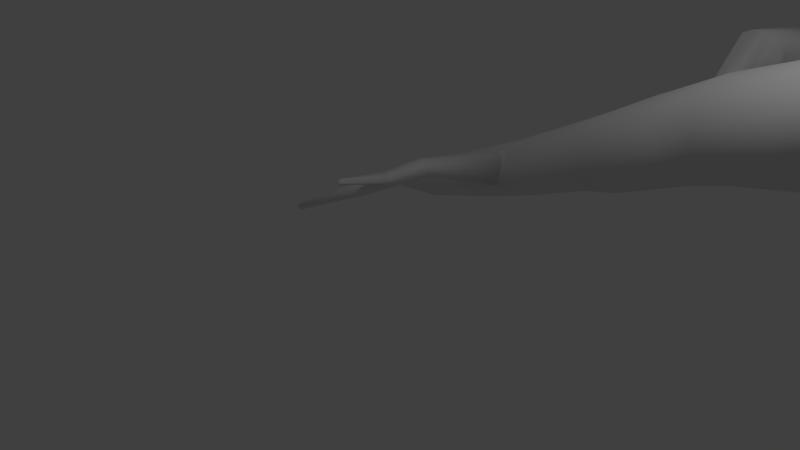 # Source: Treelog.blend  (saved by Blender 2.71.0; exported with 4.5.12 LTS)
import bpy
from mathutils import Matrix  # noqa: F401  (used for matrix-valued properties, if any)

bpy.ops.wm.read_factory_settings(use_empty=True)
scene = bpy.context.scene
scene.name = 'Scene'

# ---- collections
col_collection_1 = bpy.data.collections.new('Collection 1'); scene.collection.children.link(col_collection_1)

# ---- world
world_world = bpy.data.worlds.new('World'); scene.world = world_world
world_world.color = (0.05088, 0.05088, 0.05088)
world_world.use_sun_shadow = False
world_world.sun_shadow_jitter_overblur = 0.0
world_world.cycles.sampling_method = 'MANUAL'
world_world.cycles.sample_map_resolution = 256

# ---- cameras
cam_camera = bpy.data.cameras.new('Camera')
cam_camera.clip_end = 100.0
cam_camera.lens = 35.0
cam_camera.sensor_width = 32.0
cam_camera.sensor_height = 18.0
cam_camera.ortho_scale = 7.314
cam_camera.dof.focus_distance = 0.0
cam_camera.dof.aperture_fstop = 128.0

# ---- lights
light_lamp = bpy.data.lights.new('Lamp', 'POINT')
light_lamp.transmission_factor = 0.0
light_lamp.cutoff_distance = 30.0
light_lamp.energy = 100.0
light_lamp.shadow_buffer_clip_start = 1.001
light_lamp.shadow_soft_size = 0.1
light_lamp.shadow_maximum_resolution = 0.006
light_lamp.use_absolute_resolution = True
light_lamp.cycles.use_multiple_importance_sampling = False

# ---- meshes
me_cylinder = bpy.data.meshes.new('Cylinder')
me_cylinder.from_pydata([(-0.4287, 0.282, -1.149), (-0.2496, 1.566, 1.161), (-0.3737, 0.2766, -1.149), (-0.09235, 1.585, 1.128), (-0.3208, 0.2606, -1.149), (0.07418, 1.552, 1.096), (-0.2721, 0.2345, -1.149), (0.2436, 1.471, 1.067), (-0.2293, 0.1994, -1.149), (0.4093, 1.344, 1.041), (-0.1942, 0.1567, -1.149), (0.565, 1.176, 1.02), (-0.1682, 0.1079, -1.149), (0.7048, 0.9732, 1.005), (-0.1521, 0.05502, -1.149), (0.8231, 0.7435, 0.9959), (-0.1467, 2.5e-07, -1.149), (0.9155, 0.4958, 0.9932), (-0.1521, -0.05502, -1.149), (0.9785, 0.2396, 0.997), (-0.1682, -0.1079, -1.149), (1.01, -0.0152, 1.007), (-0.1942, -0.1567, -1.149), (1.008, -0.2589, 1.024), (-0.2293, -0.1994, -1.149), (0.9725, -0.482, 1.045), (-0.2721, -0.2345, -1.149), (0.9058, -0.6761, 1.072), (-0.3208, -0.2606, -1.149), (0.81, -0.8336, 1.101), (-0.3737, -0.2766, -1.149), (0.6888, -0.9485, 1.134), (-0.4287, -0.282, -1.149), (0.5468, -1.016, 1.167), (-0.4838, -0.2766, -1.149), (0.3895, -1.035, 1.2), (-0.5367, -0.2606, -1.149), (0.223, -1.003, 1.232), (-0.5854, -0.2345, -1.149), (0.05363, -0.9215, 1.261), (-0.6282, -0.1994, -1.149), (-0.1121, -0.7944, 1.287), (-0.6633, -0.1567, -1.149), (-0.2678, -0.6261, 1.308), (-0.6893, -0.1079, -1.149), (-0.4076, -0.4233, 1.323), (-0.7054, -0.05502, -1.149), (-0.5259, -0.1936, 1.332), (-0.7108, 5.01e-07, -1.149), (-0.6183, 0.05406, 1.335), (-0.7054, 0.05502, -1.149), (-0.6813, 0.3102, 1.331), (-0.6893, 0.1079, -1.149), (-0.7123, 0.565, 1.321), (-0.6633, 0.1567, -1.149), (-0.7103, 0.8087, 1.304), (-0.6282, 0.1994, -1.149), (-0.6753, 1.032, 1.283), (-0.5854, 0.2345, -1.149), (-0.6086, 1.226, 1.256), (-0.5367, 0.2606, -1.149), (-0.5128, 1.383, 1.227), (-0.4838, 0.2766, -1.149), (-0.3916, 1.498, 1.194), (-0.1496, 0.4592, -0.8584), (-0.04409, 0.7275, -0.5609), (0.02539, 0.7277, -0.3129), (-0.08236, 0.7774, -0.1626), (0.0862, 0.8767, 0.13), (-0.08228, 1.078, 0.3038), (0.1383, 1.175, 0.6144), (0.2393, 1.321, 0.8911), (0.492, 1.303, 0.8831), (0.36, 1.134, 0.6069), (0.1231, 1.074, 0.3073), (0.2693, 0.8474, 0.1262), (0.07946, 0.7917, -0.1571), (0.1682, 0.7059, -0.3108), (0.08651, 0.7147, -0.5609), (-0.04898, 0.4445, -0.8613), (0.7335, 1.236, 0.8732), (0.5671, 1.052, 0.5977), (0.3229, 1.029, 0.3118), (0.4424, 0.7835, 0.1215), (0.2382, 0.7756, -0.1498), (0.3045, 0.657, -0.3096), (0.2121, 0.6766, -0.5609), (0.04637, 0.4103, -0.8645), (0.9546, 1.125, 0.8616), (0.7516, 0.9315, 0.587), (0.5094, 0.9475, 0.3172), (0.5988, 0.6872, 0.116), (0.3879, 0.7297, -0.141), (0.4291, 0.5828, -0.3093), (0.3278, 0.6147, -0.5609), (0.1328, 0.358, -0.8679), (1.147, 0.9723, 0.8489), (0.9064, 0.7779, 0.5753), (0.6755, 0.8307, 0.3232), (0.7325, 0.5624, 0.1099), (0.5226, 0.6558, -0.1311), (0.5372, 0.4863, -0.3099), (0.4293, 0.5315, -0.5609), (0.207, 0.2895, -0.8713), (1.303, 0.7848, 0.8355), (1.026, 0.5968, 0.5631), (0.8148, 0.6837, 0.3297), (0.8385, 0.4137, 0.1036), (0.6372, 0.5566, -0.1204), (0.6247, 0.371, -0.3115), (0.5125, 0.43, -0.5609), (0.2662, 0.2075, -0.8746), (1.416, 0.5694, 0.8219), (1.105, 0.3951, 0.5508), (0.9219, 0.512, 0.3363), (0.9125, 0.247, 0.09711), (0.7273, 0.4361, -0.1093), (0.6882, 0.2415, -0.3139), (0.5744, 0.3143, -0.5609), (0.3079, 0.1151, -0.8777), (1.483, 0.3345, 0.8087), (1.14, 0.1805, 0.5389), (0.9927, 0.3224, 0.3428), (0.9518, 0.06861, 0.09085), (0.7895, 0.2988, -0.0983), (0.7252, 0.1027, -0.317), (0.6125, 0.1887, -0.5609), (0.3308, 0.01592, -0.8805), (1.501, 0.08897, 0.7964), (1.131, -0.03862, 0.5278), (1.025, 0.1221, 0.349), (0.9549, -0.1146, 0.08501), (0.8214, 0.15, -0.0878), (0.7344, -0.04006, -0.3207), (0.6253, 0.05811, -0.5609), (0.3337, -0.08626, -0.8829), (1.468, -0.1576, 0.7854), (1.078, -0.2539, 0.518), (1.016, -0.08131, 0.3545), (0.9216, -0.2956, 0.0798), (0.8217, -0.004494, -0.07819), (0.7153, -0.1813, -0.325), (0.6125, -0.07249, -0.5609), (0.3168, -0.1875, -0.8847), (1.388, -0.3959, 0.7762), (0.983, -0.4572, 0.5099), (0.9678, -0.2799, 0.3593), (0.8532, -0.4674, 0.07544), (0.7904, -0.1589, -0.06985), (0.6687, -0.3155, -0.3295), (0.5744, -0.1981, -0.5609), (0.2805, -0.2839, -0.8859), (1.261, -0.6166, 0.7691), (0.849, -0.6405, 0.5037), (0.8815, -0.466, 0.3632), (0.7524, -0.6234, 0.07209), (0.7287, -0.3071, -0.0631), (0.5965, -0.4376, -0.3342), (0.5125, -0.3138, -0.5609), (0.2264, -0.3719, -0.8865), (1.094, -0.8114, 0.7644), (0.6817, -0.7968, 0.4997), (0.7604, -0.6326, 0.3658), (0.623, -0.7577, 0.06988), (0.639, -0.4436, -0.05819), (0.5013, -0.5429, -0.3389), (0.4293, -0.4152, -0.5609), (0.1564, -0.4479, -0.8864), (0.8923, -0.9726, 0.7623), (0.4873, -0.9202, 0.4981), (0.6092, -0.7732, 0.3673), (0.47, -0.865, 0.06889), (0.5248, -0.563, -0.05531), (0.3869, -0.6273, -0.3434), (0.3278, -0.4985, -0.5609), (0.07325, -0.509, -0.8857), (0.6643, -1.094, 0.7628), (0.2735, -1.006, 0.4988), (0.4338, -0.8824, 0.3675), (0.2992, -0.9412, 0.06916), (0.3904, -0.6608, -0.05458), (0.2576, -0.6877, -0.3474), (0.2121, -0.5604, -0.5609), (-0.01981, -0.553, -0.8843), (0.4186, -1.171, 0.766), (0.04831, -1.051, 0.502), (0.2409, -0.956, 0.3664), (0.1173, -0.9835, 0.07068), (0.241, -0.7331, -0.05602), (0.1184, -0.7216, -0.351), (0.08651, -0.5984, -0.5609), (-0.1192, -0.5782, -0.8823), (0.1644, -1.201, 0.7716), (-0.1795, -1.052, 0.5074), (0.03779, -0.9913, 0.364), (-0.06873, -0.9901, 0.07339), (0.08236, -0.7773, -0.05958), (-0.02539, -0.7277, -0.3538), (-0.04409, -0.6113, -0.5609), (-0.2212, -0.5835, -0.8798), (-0.08822, -1.183, 0.7796), (-0.4012, -1.012, 0.5149), (-0.1676, -0.9867, 0.3605), (-0.2518, -0.9609, 0.0772), (-0.07947, -0.7917, -0.06511), (-0.1682, -0.7059, -0.3559), (-0.1747, -0.5984, -0.5609), (-0.3218, -0.5688, -0.8769), (-0.3297, -1.116, 0.7896), (-0.6083, -0.9296, 0.5242), (-0.3674, -0.9426, 0.356), (-0.4249, -0.8969, 0.08194), (-0.2382, -0.7756, -0.07242), (-0.3045, -0.657, -0.3571), (-0.3003, -0.5603, -0.5609), (-0.4171, -0.5346, -0.8738), (-0.5508, -1.005, 0.8011), (-0.7928, -0.8094, 0.5348), (-0.5539, -0.8606, 0.3506), (-0.5813, -0.8007, 0.08744), (-0.3879, -0.7297, -0.08121), (-0.4291, -0.5828, -0.3574), (-0.416, -0.4985, -0.5609), (-0.5036, -0.4822, -0.8704), (-0.743, -0.8525, 0.8139), (-0.9476, -0.6559, 0.5465), (-0.72, -0.7438, 0.3445), (-0.7151, -0.6758, 0.0935), (-0.5226, -0.6558, -0.09115), (-0.5372, -0.4863, -0.3567), (-0.5174, -0.4152, -0.5609), (-0.5778, -0.4137, -0.867), (-0.8988, -0.665, 0.8273), (-1.067, -0.4747, 0.5587), (-0.8593, -0.5968, 0.3381), (-0.821, -0.5272, 0.09986), (-0.6372, -0.5566, -0.1019), (-0.6247, -0.371, -0.3552), (-0.6007, -0.3138, -0.5609), (-0.6369, -0.3317, -0.8636), (-1.012, -0.4496, 0.8408), (-1.146, -0.273, 0.571), (-0.9664, -0.4251, 0.3315), (-0.895, -0.3605, 0.1063), (-0.7273, -0.4361, -0.1129), (-0.6882, -0.2415, -0.3528), (-0.6625, -0.1981, -0.5609), (-0.6787, -0.2393, -0.8605), (-1.079, -0.2147, 0.854), (-1.182, -0.05843, 0.5829), (-1.037, -0.2355, 0.325), (-0.9343, -0.1821, 0.1126), (-0.7895, -0.2988, -0.1239), (-0.7252, -0.1027, -0.3497), (-0.7006, -0.07249, -0.5609), (-0.7015, -0.1402, -0.8577), (-1.097, 0.03085, 0.8664), (-1.173, 0.1607, 0.594), (-1.069, -0.03516, 0.3188), (-0.9374, 0.001138, 0.1184), (-0.8214, -0.15, -0.1344), (-0.7344, 0.04007, -0.3459), (-0.7135, 0.05811, -0.5609), (-0.7045, -0.03799, -0.8554), (-1.065, 0.2775, 0.8774), (-1.12, 0.376, 0.6038), (-1.061, 0.1682, 0.3132), (-0.9041, 0.1821, 0.1236), (-0.8217, 0.004495, -0.144), (-0.7153, 0.1813, -0.3417), (-0.7006, 0.1887, -0.5609), (-0.6875, 0.06326, -0.8535), (-0.9838, 0.5157, 0.8866), (-1.024, 0.5793, 0.6119), (-1.012, 0.3668, 0.3085), (-0.8357, 0.3539, 0.128), (-0.7904, 0.1589, -0.1524), (-0.6687, 0.3155, -0.3371), (-0.6625, 0.3143, -0.5609), (-0.6513, 0.1597, -0.8523), (-0.8573, 0.7365, 0.8937), (-0.8902, 0.7626, 0.6181), (-0.926, 0.5529, 0.3046), (-0.7349, 0.5099, 0.1313), (-0.7287, 0.3071, -0.1591), (-0.5965, 0.4376, -0.3324), (-0.6007, 0.43, -0.5609), (-0.5971, 0.2476, -0.8517), (-0.6901, 0.9312, 0.8984), (-0.7229, 0.9189, 0.6221), (-0.8049, 0.7195, 0.3019), (-0.6055, 0.6442, 0.1335), (-0.639, 0.4436, -0.164), (-0.5013, 0.5429, -0.3278), (-0.5174, 0.5315, -0.5609), (-0.5271, 0.3236, -0.8518), (-0.4886, 1.092, 0.9005), (-0.5285, 1.042, 0.6237), (-0.6537, 0.8601, 0.3005), (-0.4525, 0.7515, 0.1345), (-0.5248, 0.563, -0.1669), (-0.3869, 0.6273, -0.3233), (-0.416, 0.6147, -0.5609), (-0.444, 0.3848, -0.8526), (-0.2606, 1.214, 0.9), (-0.3146, 1.128, 0.623), (-0.4783, 0.9693, 0.3003), (-0.2818, 0.8278, 0.1343), (-0.3904, 0.6608, -0.1676), (-0.2576, 0.6877, -0.3192), (-0.3003, 0.6766, -0.5609), (-0.351, 0.4288, -0.854), (-0.0148, 1.291, 0.8968), (-0.08948, 1.173, 0.6198), (-0.2853, 1.043, 0.3014), (-0.09987, 0.87, 0.1327), (-0.241, 0.7331, -0.1662), (-0.1184, 0.7216, -0.3157), (-0.1747, 0.7147, -0.5609), (-0.2515, 0.4539, -0.8559), (-0.5255, -0.4442, -0.4777), (-0.173, -0.6261, -0.5082), (-0.4202, -0.5254, -0.4959), (-0.03898, -0.6431, -0.5043), (-0.3013, -0.5844, -0.5102), (0.09774, -0.6419, -0.4869), (-0.5336, -0.4732, -0.3943), (-0.4276, -0.5735, -0.3799), (-0.6139, -0.3452, -0.4478), (-0.6166, -0.3517, -0.4245), (-0.1691, -0.6907, -0.385), (0.2323, -0.6169, -0.4661), (0.2369, -0.6299, -0.4443), (-0.02944, -0.7025, -0.3987), (-0.304, -0.6463, -0.3796), (0.1078, -0.6805, -0.4209), (-1.075, -2.909, -0.4479), (-0.8559, -2.857, -0.4663), (-1.004, -2.895, -0.4591), (-0.7836, -2.83, -0.4635), (-0.932, -2.872, -0.4674), (-0.7117, -2.81, -0.4527), (-1.049, -3.019, -0.4032), (-0.9632, -3.052, -0.3971), (-1.14, -2.922, -0.4296), (-1.133, -2.953, -0.4171), (-0.8024, -3.026, -0.4008), (-0.6469, -2.783, -0.4395), (-0.6351, -2.813, -0.4279), (-0.7336, -2.975, -0.4074), (-0.8807, -3.05, -0.3978), (-0.678, -2.9, -0.4177), (-0.9743, -4.054, -0.6329), (-0.8141, -4.016, -0.6464), (-0.9225, -4.044, -0.6411), (-0.7614, -3.996, -0.6443), (-0.8697, -4.027, -0.6472), (-0.7089, -3.982, -0.6364), (-0.9549, -4.135, -0.6003), (-0.8925, -4.158, -0.5958), (-1.022, -4.064, -0.6196), (-1.017, -4.086, -0.6104), (-0.7751, -4.139, -0.5985), (-0.6616, -3.962, -0.6268), (-0.6529, -3.983, -0.6183), (-0.7248, -4.102, -0.6033), (-0.8323, -4.157, -0.5964), (-0.6843, -4.047, -0.6108), (-0.8767, -4.986, -0.8379), (-0.8044, -4.969, -0.844), (-0.8533, -4.981, -0.8416), (-0.7806, -4.96, -0.843), (-0.8295, -4.974, -0.8443), (-0.7569, -4.953, -0.8395), (-0.868, -5.022, -0.8232), (-0.8398, -5.033, -0.8211), (-0.898, -4.99, -0.8319), (-0.8958, -5.0, -0.8277), (-0.7868, -5.024, -0.8224), (-0.7356, -4.944, -0.8351), (-0.7317, -4.954, -0.8313), (-0.7641, -5.008, -0.8245), (-0.8126, -5.032, -0.8214), (-0.7458, -4.983, -0.8279), (-0.07148, 0.496, -0.7877), (-0.05028, 0.5383, -0.7407), (-0.1073, 0.5502, -0.7346), (-0.1257, 0.5032, -0.7867), (0.03357, 0.4593, -0.78), (-0.2978, 1.242, -0.8638), (0.04165, 0.4699, -0.7673), (-0.1803, 0.5005, -0.785), (-0.1659, 0.5493, -0.7297), (-0.01801, 0.4813, -0.7855), (0.0004948, 0.511, -0.7516), (-0.2813, 0.4788, -0.7627), (-0.2797, 0.4923, -0.7454), (-0.2324, 0.4923, -0.7771), (-0.2251, 0.5278, -0.7352), (-0.288, 1.262, -0.842), (-0.3144, 1.267, -0.8391), (-0.323, 1.246, -0.8633), (-0.2491, 1.225, -0.8602), (-0.2453, 1.23, -0.8543), (-0.3483, 1.244, -0.8625), (-0.3416, 1.267, -0.8369), (-0.273, 1.235, -0.8628), (-0.2644, 1.249, -0.847), (-0.3952, 1.234, -0.8522), (-0.3944, 1.241, -0.8442), (-0.3725, 1.241, -0.8589), (-0.3691, 1.257, -0.8394), (-0.7855, -3.717, -0.5235), (-0.9891, -3.728, -0.5284), (-0.9891, -3.728, -0.5284), (-0.9997, -3.601, -0.506), (-1.065, -3.611, -0.5294), (-0.9169, -3.775, -0.5271), (-0.9169, -3.775, -0.5271), (-0.9256, -3.64, -0.5027), (-0.8544, -3.651, -0.5057), (-0.8544, -3.651, -0.5057), (-0.8494, -3.765, -0.526), (-1.209, -5.504, -0.4105), (-0.7868, -3.665, -0.5143), (-1.313, -5.51, -0.413), (-1.313, -5.51, -0.413), (-1.318, -5.446, -0.4016), (-1.351, -5.451, -0.4135), (-1.276, -5.534, -0.4123), (-1.276, -5.534, -0.4123), (-1.28, -5.465, -0.3999), (-1.244, -5.471, -0.4015), (-1.244, -5.471, -0.4015), (-1.242, -5.529, -0.4118), (-1.21, -5.478, -0.4058), (0.2823, 1.129, 0.41), (0.4241, 1.21, 0.5612), (-0.6985, 0.8546, 0.4105), (-0.6094, 1.01, 0.5915), (0.1689, 1.243, 0.5814), (0.006385, 1.12, 0.3899), (-0.2518, 1.069, 0.3848), (-0.09461, 1.222, 0.5952), (-0.8782, 0.7057, 0.442), (-0.8317, 0.821, 0.5672), (0.5912, 1.099, 0.4671), (0.6619, 1.136, 0.4984), (0.6588, 1.127, 0.5339), (-0.4843, 0.9834, 0.3983), (-0.3533, 1.153, 0.6065), (-0.9723, 0.5619, 0.4778), (-0.96, 0.6131, 0.5274), (-0.6183, 3.082, 0.3885), (-0.5581, 3.063, 0.5147), (-1.457, 3.098, 0.3774), (-1.435, 3.141, 0.5285), (-0.7613, 3.143, 0.5295), (-0.8289, 3.147, 0.3695), (-1.042, 3.169, 0.3624), (-0.9805, 3.185, 0.5383), (-1.648, 3.013, 0.4001), (-1.643, 3.052, 0.5046), (-0.4081, 2.966, 0.4377), (-0.3583, 2.968, 0.4645), (-0.3794, 2.95, 0.4935), (-1.252, 3.153, 0.3705), (-1.206, 3.188, 0.5446), (-1.773, 2.91, 0.4271), (-1.774, 2.932, 0.4685), (-0.4782, 4.187, 0.4629), (-0.5782, 4.078, 0.5713), (-1.063, 4.614, 0.4415), (-1.188, 4.554, 0.5722), (-0.7029, 4.227, 0.583), (-0.5793, 4.347, 0.4452), (-0.7152, 4.471, 0.4366), (-0.8507, 4.36, 0.5884), (-1.265, 4.634, 0.456), (-1.354, 4.605, 0.5464), (-0.4333, 3.976, 0.5052), (-0.4249, 3.939, 0.5289), (-0.4795, 3.921, 0.553), (-0.8827, 4.557, 0.4401), (-1.019, 4.469, 0.5905), (-1.432, 4.606, 0.4747), (-1.467, 4.6, 0.5106), (1.246, 5.732, 0.6254), (1.141, 5.677, 0.6946), (1.217, 6.207, 0.6214), (1.124, 6.172, 0.7056), (1.162, 5.793, 0.7047), (1.285, 5.857, 0.6166), (1.291, 5.98, 0.6136), (1.166, 5.917, 0.7109), (1.142, 6.307, 0.6327), (1.083, 6.289, 0.6911), (1.156, 5.6, 0.6498), (1.139, 5.568, 0.6645), (1.105, 5.574, 0.6803), (1.264, 6.096, 0.6183), (1.15, 6.043, 0.7149), (1.058, 6.367, 0.6459), (1.037, 6.362, 0.6692)], [], [(71, 1, 3, 72), (72, 3, 5, 80), (427, 428, 425, 426, 430, 429, 434, 423, 435, 433, 432, 431), (80, 5, 7, 88), (88, 7, 9, 96), (96, 9, 11, 104), (104, 11, 13, 112), (112, 13, 15, 120), (120, 15, 17, 128), (128, 17, 19, 136), (136, 19, 21, 144), (144, 21, 23, 152), (152, 23, 25, 160), (160, 25, 27, 168), (168, 27, 29, 176), (176, 29, 31, 184), (184, 31, 33, 192), (192, 33, 35, 200), (200, 35, 37, 208), (208, 37, 39, 216), (216, 39, 41, 224), (224, 41, 43, 232), (232, 43, 45, 240), (240, 45, 47, 248), (248, 47, 49, 256), (256, 49, 51, 264), (264, 51, 53, 272), (272, 53, 55, 280), (280, 55, 57, 288), (288, 57, 59, 296), (296, 59, 61, 304), (3, 1, 63, 61, 59, 57, 55, 53, 51, 49, 47, 45, 43, 41, 39, 37, 35, 33, 31, 29, 27, 25, 23, 21, 19, 17, 15, 13, 11, 9, 7, 5), (312, 63, 1, 71), (304, 61, 63, 312), (0, 2, 4, 6, 8, 10, 12, 14, 16, 18, 20, 22, 24, 26, 28, 30, 32, 34, 36, 38, 40, 42, 44, 46, 48, 50, 52, 54, 56, 58, 60, 62), (0, 64, 79, 2), (385, 386, 65, 78), (65, 66, 77, 78), (66, 67, 76, 77), (67, 68, 75, 76), (68, 69, 74, 75), (437, 440, 70, 73), (70, 71, 72, 73), (2, 79, 87, 4), (394, 385, 78, 86), (78, 77, 85, 86), (77, 76, 84, 85), (76, 75, 83, 84), (75, 74, 82, 83), (448, 437, 73, 81), (73, 72, 80, 81), (4, 87, 95, 6), (390, 394, 86, 94), (86, 85, 93, 94), (85, 84, 92, 93), (84, 83, 91, 92), (83, 82, 90, 91), (82, 446, 447, 448, 81, 89, 90), (81, 80, 88, 89), (6, 95, 103, 8), (410, 411, 405, 404), (94, 93, 101, 102), (93, 92, 100, 101), (92, 91, 99, 100), (91, 90, 98, 99), (90, 89, 97, 98), (89, 88, 96, 97), (8, 103, 111, 10), (103, 102, 110, 111), (102, 101, 109, 110), (101, 100, 108, 109), (100, 99, 107, 108), (99, 98, 106, 107), (98, 97, 105, 106), (97, 96, 104, 105), (10, 111, 119, 12), (111, 110, 118, 119), (110, 109, 117, 118), (109, 108, 116, 117), (108, 107, 115, 116), (107, 106, 114, 115), (106, 105, 113, 114), (105, 104, 112, 113), (12, 119, 127, 14), (119, 118, 126, 127), (118, 117, 125, 126), (117, 116, 124, 125), (116, 115, 123, 124), (115, 114, 122, 123), (114, 113, 121, 122), (113, 112, 120, 121), (14, 127, 135, 16), (127, 126, 134, 135), (126, 125, 133, 134), (125, 124, 132, 133), (124, 123, 131, 132), (123, 122, 130, 131), (122, 121, 129, 130), (121, 120, 128, 129), (16, 135, 143, 18), (135, 134, 142, 143), (134, 133, 141, 142), (133, 132, 140, 141), (132, 131, 139, 140), (131, 130, 138, 139), (130, 129, 137, 138), (129, 128, 136, 137), (18, 143, 151, 20), (143, 142, 150, 151), (142, 141, 149, 150), (141, 140, 148, 149), (140, 139, 147, 148), (139, 138, 146, 147), (138, 137, 145, 146), (137, 136, 144, 145), (20, 151, 159, 22), (151, 150, 158, 159), (150, 149, 157, 158), (149, 148, 156, 157), (148, 147, 155, 156), (147, 146, 154, 155), (146, 145, 153, 154), (145, 144, 152, 153), (22, 159, 167, 24), (159, 158, 166, 167), (158, 157, 165, 166), (157, 156, 164, 165), (156, 155, 163, 164), (155, 154, 162, 163), (154, 153, 161, 162), (153, 152, 160, 161), (24, 167, 175, 26), (167, 166, 174, 175), (166, 165, 173, 174), (165, 164, 172, 173), (164, 163, 171, 172), (163, 162, 170, 171), (162, 161, 169, 170), (161, 160, 168, 169), (26, 175, 183, 28), (175, 174, 182, 183), (174, 173, 181, 332, 331, 182), (173, 172, 180, 181), (172, 171, 179, 180), (171, 170, 178, 179), (170, 169, 177, 178), (169, 168, 176, 177), (28, 183, 191, 30), (183, 182, 190, 191), (182, 331, 325, 190), (181, 180, 188, 189), (180, 179, 187, 188), (179, 178, 186, 187), (178, 177, 185, 186), (177, 176, 184, 185), (30, 191, 199, 32), (191, 190, 198, 199), (190, 325, 323, 198), (189, 188, 196, 197), (188, 187, 195, 196), (187, 186, 194, 195), (186, 185, 193, 194), (185, 184, 192, 193), (32, 199, 207, 34), (199, 198, 206, 207), (198, 323, 321, 206), (197, 196, 204, 205), (196, 195, 203, 204), (195, 194, 202, 203), (194, 193, 201, 202), (193, 192, 200, 201), (34, 207, 215, 36), (207, 206, 214, 215), (206, 321, 324, 214), (205, 204, 212, 213), (204, 203, 211, 212), (203, 202, 210, 211), (202, 201, 209, 210), (201, 200, 208, 209), (36, 215, 223, 38), (215, 214, 222, 223), (214, 324, 322, 222), (213, 212, 220, 221), (212, 211, 219, 220), (211, 210, 218, 219), (210, 209, 217, 218), (209, 208, 216, 217), (38, 223, 231, 40), (223, 222, 230, 231), (222, 322, 320, 230), (221, 220, 228, 229), (220, 219, 227, 228), (219, 218, 226, 227), (218, 217, 225, 226), (217, 216, 224, 225), (40, 231, 239, 42), (231, 230, 238, 239), (330, 334, 350, 346), (229, 228, 236, 237), (228, 227, 235, 236), (227, 226, 234, 235), (226, 225, 233, 234), (225, 224, 232, 233), (42, 239, 247, 44), (239, 238, 246, 247), (238, 328, 329, 237, 245, 246), (237, 236, 244, 245), (236, 235, 243, 244), (235, 234, 242, 243), (234, 233, 241, 242), (233, 232, 240, 241), (44, 247, 255, 46), (247, 246, 254, 255), (246, 245, 253, 254), (245, 244, 252, 253), (244, 243, 251, 252), (243, 242, 250, 251), (242, 241, 249, 250), (241, 240, 248, 249), (46, 255, 263, 48), (255, 254, 262, 263), (254, 253, 261, 262), (253, 252, 260, 261), (252, 251, 259, 260), (251, 250, 258, 259), (250, 249, 257, 258), (249, 248, 256, 257), (48, 263, 271, 50), (263, 262, 270, 271), (262, 261, 269, 270), (261, 260, 268, 269), (260, 259, 267, 268), (259, 258, 266, 267), (258, 257, 265, 266), (257, 256, 264, 265), (50, 271, 279, 52), (271, 270, 278, 279), (270, 269, 277, 278), (269, 268, 276, 277), (268, 267, 275, 276), (267, 266, 274, 275), (266, 265, 273, 274), (265, 264, 272, 273), (52, 279, 287, 54), (279, 278, 286, 287), (278, 277, 285, 286), (277, 276, 284, 285), (276, 275, 283, 284), (275, 274, 282, 283), (274, 273, 281, 452, 451, 282), (273, 272, 280, 281), (54, 287, 295, 56), (287, 286, 294, 295), (286, 285, 293, 294), (285, 284, 292, 293), (284, 283, 291, 292), (283, 282, 290, 291), (282, 451, 444, 290), (281, 280, 288, 289), (56, 295, 303, 58), (295, 294, 302, 396, 395, 303), (294, 293, 301, 302), (293, 292, 300, 301), (292, 291, 299, 300), (291, 290, 298, 299), (290, 444, 438, 298), (289, 288, 296, 297), (58, 303, 311, 60), (303, 395, 397, 311), (302, 301, 309, 310), (301, 300, 308, 309), (300, 299, 307, 308), (299, 298, 306, 307), (450, 439, 297, 305), (297, 296, 304, 305), (62, 319, 64, 0), (319, 391, 387, 64), (318, 317, 66, 65), (317, 316, 67, 66), (316, 315, 68, 67), (315, 314, 69, 68), (440, 443, 313, 70), (313, 312, 71, 70), (60, 311, 319, 62), (311, 397, 391, 319), (310, 309, 317, 318), (309, 308, 316, 317), (308, 307, 315, 316), (307, 306, 314, 315), (443, 450, 305, 313), (305, 304, 312, 313), (333, 197, 205, 330), (320, 322, 338, 336), (330, 205, 213, 334), (335, 189, 197, 333), (334, 213, 221, 327), (327, 221, 229, 326), (230, 320, 328, 238), (326, 229, 237, 329), (331, 332, 348, 347), (323, 325, 341, 339), (335, 333, 349, 351), (332, 181, 189, 335), (334, 327, 343, 350), (327, 326, 342, 343), (349, 346, 424, 412, 362, 365), (341, 347, 363, 357), (418, 414, 413, 358, 359, 417), (412, 422, 366, 362), (413, 416, 361, 358), (347, 348, 364, 363), (336, 338, 354, 352), (328, 320, 336, 344), (325, 331, 347, 341), (329, 328, 344, 345), (333, 330, 346, 349), (322, 324, 340, 338), (324, 321, 337, 340), (321, 323, 339, 337), (326, 329, 345, 342), (332, 335, 351, 348), (367, 365, 381, 383), (366, 359, 375, 382), (361, 360, 376, 377), (364, 367, 383, 380), (360, 352, 368, 376), (353, 355, 371, 369), (356, 353, 369, 372), (338, 340, 356, 354), (340, 337, 353, 356), (337, 339, 355, 353), (344, 336, 352, 360), (348, 351, 367, 364), (345, 344, 360, 361, 416), (351, 349, 365, 367), (339, 341, 357, 355), (355, 357, 373, 371), (352, 354, 370, 368), (363, 364, 380, 379), (358, 361, 377, 374), (362, 366, 382, 378), (359, 358, 374, 375), (357, 363, 379, 373), (365, 362, 378, 381), (354, 356, 372, 370), (398, 310, 318, 392), (385, 394, 407, 399), (64, 387, 384, 79), (393, 384, 389, 406), (396, 302, 310, 398), (387, 391, 404, 401), (79, 384, 393, 87), (392, 386, 400, 405), (392, 318, 65, 386), (394, 390, 403, 407), (390, 388, 402, 403), (95, 388, 390, 94, 102, 103), (87, 393, 388, 95), (401, 400, 399, 389), (408, 409, 411, 410), (389, 399, 407, 406), (404, 405, 400, 401), (406, 407, 403, 402), (396, 398, 411, 409), (397, 395, 408, 410), (384, 387, 401, 389), (386, 385, 399, 400), (398, 392, 405, 411), (391, 397, 410, 404), (395, 396, 409, 408), (388, 393, 406, 402), (342, 345, 416, 415), (412, 424, 435, 423), (422, 412, 423, 434), (343, 342, 415, 419), (424, 421, 433, 435), (346, 350, 420, 421, 424), (420, 419, 431, 432), (422, 417, 359, 366), (350, 343, 419, 420), (419, 415, 427, 431), (414, 418, 430, 426), (417, 422, 434, 429), (415, 416, 428, 427), (416, 413, 425, 428), (421, 420, 432, 433), (418, 417, 429, 430), (413, 414, 426, 425), (306, 449, 442, 314), (447, 446, 463, 464), (69, 441, 436, 74), (444, 451, 468, 461), (298, 438, 449, 306), (443, 440, 457, 460), (74, 436, 446, 82), (452, 281, 289, 445), (438, 444, 461, 455), (314, 442, 441, 69), (450, 443, 460, 467), (445, 289, 297, 439), (440, 437, 454, 457), (446, 436, 453, 463), (454, 465, 482, 471), (469, 462, 479, 486), (465, 464, 481, 482), (458, 459, 476, 475), (468, 469, 486, 485), (462, 456, 473, 479), (459, 466, 483, 476), (449, 438, 455, 466), (436, 441, 458, 453), (442, 449, 466, 459), (445, 439, 456, 462), (451, 452, 469, 468), (441, 442, 459, 458), (452, 445, 462, 469), (448, 447, 464, 465), (437, 448, 465, 454), (439, 450, 467, 456), (470, 475, 492, 487), (483, 472, 489, 500), (478, 485, 502, 495), (481, 480, 497, 498), (477, 474, 491, 494), (472, 478, 495, 489), (484, 477, 494, 501), (456, 467, 484, 473), (463, 453, 470, 480), (457, 454, 471, 474), (467, 460, 477, 484), (455, 461, 478, 472), (460, 457, 474, 477), (464, 463, 480, 481), (461, 468, 485, 478), (466, 455, 472, 483), (453, 458, 475, 470), (500, 501, 494, 493), (492, 491, 488, 487), (489, 490, 501, 500), (502, 503, 496, 495), (493, 494, 491, 492), (495, 496, 490, 489), (487, 488, 499, 498, 497), (476, 483, 500, 493), (479, 473, 490, 496), (485, 486, 503, 502), (475, 476, 493, 492), (482, 481, 498, 499), (486, 479, 496, 503), (471, 482, 499, 488), (473, 484, 501, 490), (480, 470, 487, 497), (474, 471, 488, 491), (378, 382, 375, 374, 377, 376, 368, 370, 372, 369, 371, 373, 379, 380, 383, 381)])
me_cylinder.polygons.foreach_set('use_smooth', [True] * 454)
_uv = me_cylinder.uv_layers.new(name='UVMap')
_uv.uv.foreach_set('vector', [0.1841, 0.1609, 0.1678, 0.1566, 0.1705, 0.1558, 0.1947, 0.155, 0.1947, 0.155, 0.1705, 0.1558, 0.1739, 0.1542, 0.2061, 0.1495, 0.3572, 0.03523, 0.3584, 0.04018, 0.358, 0.04571, 0.3551, 0.05239, 0.3485, 0.05897, 0.3341, 0.06408, 0.3192, 0.0594, 0.3084, 0.04427, 0.3133, 0.03011, 0.3241, 0.02384, 0.3324, 0.0235, 0.3471, 0.02634, 0.2061, 0.1495, 0.1739, 0.1542, 0.1805, 0.1521, 0.2174, 0.1446, 0.2174, 0.1446, 0.1805, 0.1521, 0.1885, 0.148, 0.2283, 0.1388, 0.2283, 0.1388, 0.1885, 0.148, 0.1968, 0.1414, 0.2392, 0.1312, 0.2392, 0.1312, 0.1968, 0.1414, 0.2053, 0.1322, 0.2504, 0.1217, 0.2504, 0.1217, 0.2053, 0.1322, 0.214, 0.1203, 0.2628, 0.1097, 0.2628, 0.1097, 0.214, 0.1203, 0.2227, 0.1054, 0.2773, 0.09416, 0.2773, 0.09416, 0.2227, 0.1054, 0.231, 0.08714, 0.2969, 0.07189, 0.3066, 0.4738, 0.3726, 0.5037, 0.347, 0.515, 0.2911, 0.4935, 0.2911, 0.4935, 0.347, 0.515, 0.3238, 0.5287, 0.2767, 0.5113, 0.2767, 0.5113, 0.3238, 0.5287, 0.3037, 0.5429, 0.2622, 0.5282, 0.2622, 0.5282, 0.3037, 0.5429, 0.2864, 0.5571, 0.2467, 0.544, 0.2467, 0.544, 0.2864, 0.5571, 0.2718, 0.5708, 0.2304, 0.5586, 0.2304, 0.5586, 0.2718, 0.5708, 0.2592, 0.5835, 0.2139, 0.5717, 0.2139, 0.5717, 0.2592, 0.5835, 0.2477, 0.5951, 0.1978, 0.5836, 0.1978, 0.5836, 0.2477, 0.5951, 0.2366, 0.6062, 0.1823, 0.5949, 0.1823, 0.5949, 0.2366, 0.6062, 0.2253, 0.6177, 0.1676, 0.6058, 0.1676, 0.6058, 0.2253, 0.6177, 0.2135, 0.6303, 0.1535, 0.617, 0.1535, 0.617, 0.2135, 0.6303, 0.2011, 0.6444, 0.1399, 0.6286, 0.1399, 0.6286, 0.2011, 0.6444, 0.188, 0.6599, 0.1266, 0.6412, 0.1266, 0.6412, 0.188, 0.6599, 0.1744, 0.6769, 0.1134, 0.6553, 0.1134, 0.6553, 0.1744, 0.6769, 0.1605, 0.6952, 0.09997, 0.672, 0.04663, 0.1125, 0.1139, 0.07186, 0.1176, 0.09361, 0.06696, 0.1319, 0.06696, 0.1319, 0.1176, 0.09361, 0.1256, 0.1129, 0.08759, 0.1446, 0.08759, 0.1446, 0.1256, 0.1129, 0.1346, 0.1282, 0.107, 0.1534, 0.107, 0.1534, 0.1346, 0.1282, 0.1436, 0.1396, 0.1243, 0.159, 0.1243, 0.159, 0.1436, 0.1396, 0.1515, 0.1475, 0.1399, 0.1632, 0.1399, 0.1632, 0.1515, 0.1475, 0.1577, 0.1523, 0.1533, 0.1664, 0.1533, 0.1664, 0.1577, 0.1523, 0.1616, 0.1551, 0.1649, 0.1672, 0.1705, 0.1558, 0.1678, 0.1566, 0.1649, 0.1564, 0.1616, 0.1551, 0.1577, 0.1523, 0.1515, 0.1475, 0.1436, 0.1396, 0.1346, 0.1282, 0.1256, 0.1129, 0.1176, 0.09361, 0.1139, 0.07186, 0.1201, 0.05382, 0.1281, 0.03751, 0.1378, 0.02354, 0.1486, 0.01247, 0.1603, 0.004711, 0.1723, 0.0005652, 0.1843, 0.0001917, 0.1956, 0.003605, 0.206, 0.01067, 0.2149, 0.02113, 0.2221, 0.03456, 0.2273, 0.05046, 0.2303, 0.06822, 0.231, 0.08714, 0.2227, 0.1054, 0.214, 0.1203, 0.2053, 0.1322, 0.1968, 0.1414, 0.1885, 0.148, 0.1805, 0.1521, 0.1739, 0.1542, 0.1747, 0.1652, 0.1649, 0.1564, 0.1678, 0.1566, 0.1841, 0.1609, 0.1649, 0.1672, 0.1616, 0.1551, 0.1649, 0.1564, 0.1747, 0.1652, 0.1686, 0.3631, 0.1736, 0.3624, 0.1786, 0.3627, 0.1836, 0.3639, 0.1884, 0.3662, 0.193, 0.3694, 0.1971, 0.3737, 0.2007, 0.379, 0.2034, 0.3852, 0.205, 0.3922, 0.2043, 0.3988, 0.2022, 0.4051, 0.1989, 0.4109, 0.1943, 0.4158, 0.1889, 0.4198, 0.1827, 0.4225, 0.1761, 0.4239, 0.1694, 0.4239, 0.1628, 0.4225, 0.1567, 0.4198, 0.1513, 0.4159, 0.1469, 0.411, 0.1436, 0.4053, 0.1415, 0.3992, 0.1423, 0.3912, 0.1437, 0.3846, 0.1457, 0.3794, 0.1481, 0.375, 0.1512, 0.3713, 0.1549, 0.3684, 0.1592, 0.3662, 0.1638, 0.3648, 0.1686, 0.3631, 0.1879, 0.325, 0.1983, 0.3243, 0.1736, 0.3624, 0.1954, 0.3088, 0.1895, 0.3087, 0.191, 0.2845, 0.2024, 0.2827, 0.191, 0.2845, 0.1936, 0.2612, 0.2075, 0.2592, 0.2024, 0.2827, 0.1936, 0.2612, 0.1812, 0.2481, 0.1958, 0.2448, 0.2075, 0.2592, 0.1812, 0.2481, 0.1919, 0.2191, 0.2071, 0.2167, 0.1958, 0.2448, 0.1919, 0.2191, 0.177, 0.2014, 0.1904, 0.1998, 0.2071, 0.2167, 0.2007, 0.1761, 0.1883, 0.18, 0.1859, 0.1765, 0.1974, 0.1722, 0.1859, 0.1765, 0.1841, 0.1609, 0.1947, 0.155, 0.1974, 0.1722, 0.1736, 0.3624, 0.1983, 0.3243, 0.2087, 0.325, 0.1786, 0.3627, 0.2011, 0.3103, 0.1954, 0.3088, 0.2024, 0.2827, 0.2139, 0.2819, 0.2024, 0.2827, 0.2075, 0.2592, 0.2216, 0.2579, 0.2139, 0.2819, 0.2075, 0.2592, 0.1958, 0.2448, 0.21, 0.2417, 0.2216, 0.2579, 0.1958, 0.2448, 0.2071, 0.2167, 0.2224, 0.2138, 0.21, 0.2417, 0.2071, 0.2167, 0.1904, 0.1998, 0.2036, 0.1974, 0.2224, 0.2138, 0.2078, 0.1758, 0.2007, 0.1761, 0.1974, 0.1722, 0.2099, 0.1699, 0.1974, 0.1722, 0.1947, 0.155, 0.2061, 0.1495, 0.2099, 0.1699, 0.1786, 0.3627, 0.2087, 0.325, 0.2193, 0.3268, 0.1836, 0.3639, 0.2066, 0.3132, 0.2011, 0.3103, 0.2139, 0.2819, 0.2259, 0.2821, 0.2139, 0.2819, 0.2216, 0.2579, 0.2364, 0.2574, 0.2259, 0.2821, 0.2216, 0.2579, 0.21, 0.2417, 0.2241, 0.2387, 0.2364, 0.2574, 0.21, 0.2417, 0.2224, 0.2138, 0.2389, 0.2107, 0.2241, 0.2387, 0.2224, 0.2138, 0.2036, 0.1974, 0.2154, 0.1931, 0.2389, 0.2107, 0.2036, 0.1974, 0.2087, 0.179, 0.2075, 0.1766, 0.2078, 0.1758, 0.2099, 0.1699, 0.2241, 0.1679, 0.2154, 0.1931, 0.2099, 0.1699, 0.2061, 0.1495, 0.2174, 0.1446, 0.2241, 0.1679, 0.1836, 0.3639, 0.2193, 0.3268, 0.2304, 0.3296, 0.1884, 0.3662, 0.6921, 0.4776, 0.6767, 0.4653, 0.674, 0.4451, 0.7078, 0.463, 0.2259, 0.2821, 0.2364, 0.2574, 0.252, 0.2578, 0.2385, 0.2831, 0.2364, 0.2574, 0.2241, 0.2387, 0.2385, 0.236, 0.252, 0.2578, 0.2241, 0.2387, 0.2389, 0.2107, 0.2569, 0.2078, 0.2385, 0.236, 0.2389, 0.2107, 0.2154, 0.1931, 0.2309, 0.1888, 0.2569, 0.2078, 0.2154, 0.1931, 0.2241, 0.1679, 0.2396, 0.1629, 0.2309, 0.1888, 0.2241, 0.1679, 0.2174, 0.1446, 0.2283, 0.1388, 0.2396, 0.1629, 0.1884, 0.3662, 0.2304, 0.3296, 0.2409, 0.3344, 0.193, 0.3694, 0.2304, 0.3296, 0.2385, 0.2831, 0.2517, 0.2855, 0.2409, 0.3344, 0.2385, 0.2831, 0.252, 0.2578, 0.2686, 0.2593, 0.2517, 0.2855, 0.252, 0.2578, 0.2385, 0.236, 0.2536, 0.2336, 0.2686, 0.2593, 0.2385, 0.236, 0.2569, 0.2078, 0.2765, 0.2053, 0.2536, 0.2336, 0.2569, 0.2078, 0.2309, 0.1888, 0.2477, 0.184, 0.2765, 0.2053, 0.2309, 0.1888, 0.2396, 0.1629, 0.2559, 0.1565, 0.2477, 0.184, 0.2396, 0.1629, 0.2283, 0.1388, 0.2392, 0.1312, 0.2559, 0.1565, 0.193, 0.3694, 0.2409, 0.3344, 0.2511, 0.3409, 0.1971, 0.3737, 0.2409, 0.3344, 0.2517, 0.2855, 0.2656, 0.2893, 0.2511, 0.3409, 0.2517, 0.2855, 0.2686, 0.2593, 0.2862, 0.2623, 0.2656, 0.2893, 0.2686, 0.2593, 0.2536, 0.2336, 0.2699, 0.2319, 0.2862, 0.2623, 0.2536, 0.2336, 0.2765, 0.2053, 0.2983, 0.2032, 0.2699, 0.2319, 0.2765, 0.2053, 0.2477, 0.184, 0.2661, 0.1785, 0.2983, 0.2032, 0.2477, 0.184, 0.2559, 0.1565, 0.2744, 0.1489, 0.2661, 0.1785, 0.2559, 0.1565, 0.2392, 0.1312, 0.2504, 0.1217, 0.2744, 0.1489, 0.1971, 0.3737, 0.2511, 0.3409, 0.2608, 0.3493, 0.2007, 0.379, 0.2511, 0.3409, 0.2656, 0.2893, 0.2801, 0.2951, 0.2608, 0.3493, 0.2656, 0.2893, 0.2862, 0.2623, 0.3049, 0.2673, 0.2801, 0.2951, 0.2862, 0.2623, 0.2699, 0.2319, 0.2878, 0.231, 0.3049, 0.2673, 0.2699, 0.2319, 0.2983, 0.2032, 0.3227, 0.2022, 0.2878, 0.231, 0.2983, 0.2032, 0.2661, 0.1785, 0.2871, 0.1722, 0.3227, 0.2022, 0.2661, 0.1785, 0.2744, 0.1489, 0.2963, 0.14, 0.2871, 0.1722, 0.2744, 0.1489, 0.2504, 0.1217, 0.2628, 0.1097, 0.2963, 0.14, 0.2007, 0.379, 0.2608, 0.3493, 0.2696, 0.3596, 0.2034, 0.3852, 0.2608, 0.3493, 0.2801, 0.2951, 0.295, 0.3034, 0.2696, 0.3596, 0.2801, 0.2951, 0.3049, 0.2673, 0.3246, 0.2746, 0.295, 0.3034, 0.3049, 0.2673, 0.2878, 0.231, 0.3081, 0.2315, 0.3246, 0.2746, 0.2878, 0.231, 0.3227, 0.2022, 0.35, 0.2028, 0.3081, 0.2315, 0.3227, 0.2022, 0.2871, 0.1722, 0.3119, 0.1653, 0.35, 0.2028, 0.2871, 0.1722, 0.2963, 0.14, 0.3235, 0.1294, 0.3119, 0.1653, 0.2963, 0.14, 0.2628, 0.1097, 0.2773, 0.09416, 0.3235, 0.1294, 0.2034, 0.3852, 0.2696, 0.3596, 0.277, 0.3717, 0.205, 0.3922, 0.2696, 0.3596, 0.295, 0.3034, 0.3102, 0.3149, 0.277, 0.3717, 0.295, 0.3034, 0.3246, 0.2746, 0.3451, 0.2845, 0.3102, 0.3149, 0.3246, 0.2746, 0.3081, 0.2315, 0.3311, 0.2339, 0.3451, 0.2845, 0.3081, 0.2315, 0.35, 0.2028, 0.3794, 0.2063, 0.3311, 0.2339, 0.35, 0.2028, 0.3119, 0.1653, 0.3424, 0.1581, 0.3794, 0.2063, 0.3119, 0.1653, 0.3235, 0.1294, 0.3559, 0.118, 0.3424, 0.1581, 0.3235, 0.1294, 0.2773, 0.09416, 0.2969, 0.07189, 0.3559, 0.118, 0.04401, 0.445, 0.09346, 0.4379, 0.09279, 0.4472, 0.04463, 0.4499, 0.09346, 0.4379, 0.1354, 0.4243, 0.1332, 0.437, 0.09279, 0.4472, 0.1354, 0.4243, 0.1604, 0.437, 0.1561, 0.4504, 0.1332, 0.437, 0.1604, 0.437, 0.1918, 0.4243, 0.1884, 0.4408, 0.1561, 0.4504, 0.1918, 0.4243, 0.2085, 0.4574, 0.2012, 0.4743, 0.1884, 0.4408, 0.2085, 0.4574, 0.2453, 0.4474, 0.2369, 0.4672, 0.2012, 0.4743, 0.2453, 0.4474, 0.2573, 0.4704, 0.2449, 0.4901, 0.2369, 0.4672, 0.2573, 0.4704, 0.3066, 0.4738, 0.2911, 0.4935, 0.2449, 0.4901, 0.04463, 0.4499, 0.09279, 0.4472, 0.09089, 0.4559, 0.04445, 0.4548, 0.09279, 0.4472, 0.1332, 0.437, 0.1298, 0.4491, 0.09089, 0.4559, 0.1332, 0.437, 0.1561, 0.4504, 0.1509, 0.4627, 0.1298, 0.4491, 0.1561, 0.4504, 0.1884, 0.4408, 0.183, 0.4571, 0.1509, 0.4627, 0.1884, 0.4408, 0.2012, 0.4743, 0.1932, 0.4895, 0.183, 0.4571, 0.2012, 0.4743, 0.2369, 0.4672, 0.2271, 0.4864, 0.1932, 0.4895, 0.2369, 0.4672, 0.2449, 0.4901, 0.2319, 0.5086, 0.2271, 0.4864, 0.2449, 0.4901, 0.2911, 0.4935, 0.2767, 0.5113, 0.2319, 0.5086, 0.04445, 0.4548, 0.09089, 0.4559, 0.08796, 0.464, 0.0435, 0.4596, 0.09089, 0.4559, 0.1298, 0.4491, 0.1252, 0.4604, 0.08796, 0.464, 0.1298, 0.4491, 0.1509, 0.4627, 0.1449, 0.474, 0.1252, 0.4604, 0.1509, 0.4627, 0.183, 0.4571, 0.1761, 0.4726, 0.1449, 0.474, 0.183, 0.4571, 0.1932, 0.4895, 0.1846, 0.5033, 0.1761, 0.4726, 0.1932, 0.4895, 0.2271, 0.4864, 0.2165, 0.5042, 0.1846, 0.5033, 0.2271, 0.4864, 0.2319, 0.5086, 0.2183, 0.5258, 0.2165, 0.5042, 0.2319, 0.5086, 0.2767, 0.5113, 0.2622, 0.5282, 0.2183, 0.5258, 0.0435, 0.4596, 0.08796, 0.464, 0.08416, 0.4714, 0.04184, 0.4642, 0.08796, 0.464, 0.1252, 0.4604, 0.1196, 0.4711, 0.08416, 0.4714, 0.1252, 0.4604, 0.1449, 0.474, 0.1382, 0.4846, 0.1196, 0.4711, 0.1449, 0.474, 0.1761, 0.4726, 0.1682, 0.487, 0.1382, 0.4846, 0.1761, 0.4726, 0.1846, 0.5033, 0.1754, 0.516, 0.1682, 0.487, 0.1846, 0.5033, 0.2165, 0.5042, 0.205, 0.5203, 0.1754, 0.516, 0.2165, 0.5042, 0.2183, 0.5258, 0.2042, 0.5416, 0.205, 0.5203, 0.2183, 0.5258, 0.2622, 0.5282, 0.2467, 0.544, 0.2042, 0.5416, 0.04184, 0.4642, 0.08416, 0.4714, 0.07961, 0.4782, 0.03954, 0.4684, 0.08416, 0.4714, 0.1196, 0.4711, 0.1133, 0.4811, 0.07961, 0.4782, 0.1196, 0.4711, 0.1382, 0.4846, 0.1306, 0.4943, 0.1239, 0.4892, 0.1216, 0.4873, 0.1133, 0.4811, 0.1382, 0.4846, 0.1682, 0.487, 0.1594, 0.5004, 0.1306, 0.4943, 0.1682, 0.487, 0.1754, 0.516, 0.1657, 0.5276, 0.1594, 0.5004, 0.1754, 0.516, 0.205, 0.5203, 0.1929, 0.535, 0.1657, 0.5276, 0.205, 0.5203, 0.2042, 0.5416, 0.19, 0.556, 0.1929, 0.535, 0.2042, 0.5416, 0.2467, 0.544, 0.2304, 0.5586, 0.19, 0.556, 0.03954, 0.4684, 0.07961, 0.4782, 0.07447, 0.4842, 0.03665, 0.4724, 0.07961, 0.4782, 0.1133, 0.4811, 0.1057, 0.4906, 0.07447, 0.4842, 0.1133, 0.4811, 0.1216, 0.4873, 0.1117, 0.4955, 0.1057, 0.4906, 0.1306, 0.4943, 0.1594, 0.5004, 0.1501, 0.5127, 0.1229, 0.5041, 0.1594, 0.5004, 0.1657, 0.5276, 0.1556, 0.5385, 0.1501, 0.5127, 0.1657, 0.5276, 0.1929, 0.535, 0.1803, 0.5482, 0.1556, 0.5385, 0.1929, 0.535, 0.19, 0.556, 0.1759, 0.5692, 0.1803, 0.5482, 0.19, 0.556, 0.2304, 0.5586, 0.2139, 0.5717, 0.1759, 0.5692, 0.03665, 0.4724, 0.07447, 0.4842, 0.06882, 0.4896, 0.03324, 0.4759, 0.07447, 0.4842, 0.1057, 0.4906, 0.09756, 0.4995, 0.06882, 0.4896, 0.1057, 0.4906, 0.1117, 0.4955, 0.1021, 0.5033, 0.09756, 0.4995, 0.1229, 0.5041, 0.1501, 0.5127, 0.1402, 0.5242, 0.1141, 0.5132, 0.1501, 0.5127, 0.1556, 0.5385, 0.145, 0.5486, 0.1402, 0.5242, 0.1556, 0.5385, 0.1803, 0.5482, 0.1673, 0.5601, 0.145, 0.5486, 0.1803, 0.5482, 0.1759, 0.5692, 0.1622, 0.5814, 0.1673, 0.5601, 0.1759, 0.5692, 0.2139, 0.5717, 0.1978, 0.5836, 0.1622, 0.5814, 0.03324, 0.4759, 0.06882, 0.4896, 0.0627, 0.4945, 0.02937, 0.4791, 0.06882, 0.4896, 0.09756, 0.4995, 0.08871, 0.5077, 0.0627, 0.4945, 0.09756, 0.4995, 0.1021, 0.5033, 0.09276, 0.5114, 0.08871, 0.5077, 0.1141, 0.5132, 0.1402, 0.5242, 0.1299, 0.5349, 0.1045, 0.5218, 0.1402, 0.5242, 0.145, 0.5486, 0.1341, 0.5582, 0.1299, 0.5349, 0.145, 0.5486, 0.1673, 0.5601, 0.1542, 0.5711, 0.1341, 0.5582, 0.1673, 0.5601, 0.1622, 0.5814, 0.1489, 0.5929, 0.1542, 0.5711, 0.1622, 0.5814, 0.1978, 0.5836, 0.1823, 0.5949, 0.1489, 0.5929, 0.02937, 0.4791, 0.0627, 0.4945, 0.05614, 0.4988, 0.02511, 0.4819, 0.0627, 0.4945, 0.08871, 0.5077, 0.07911, 0.5154, 0.05614, 0.4988, 0.08871, 0.5077, 0.09276, 0.5114, 0.08284, 0.5191, 0.07911, 0.5154, 0.1045, 0.5218, 0.1299, 0.5349, 0.1192, 0.5447, 0.09422, 0.5301, 0.1299, 0.5349, 0.1341, 0.5582, 0.1228, 0.5675, 0.1192, 0.5447, 0.1341, 0.5582, 0.1542, 0.5711, 0.1409, 0.5814, 0.1228, 0.5675, 0.1542, 0.5711, 0.1489, 0.5929, 0.1359, 0.604, 0.1409, 0.5814, 0.1489, 0.5929, 0.1823, 0.5949, 0.1676, 0.6058, 0.1359, 0.604, 0.02511, 0.4819, 0.05614, 0.4988, 0.04915, 0.5026, 0.02052, 0.4843, 0.05614, 0.4988, 0.07911, 0.5154, 0.0688, 0.5225, 0.04915, 0.5026, 0.07911, 0.5154, 0.08284, 0.5191, 0.07335, 0.5275, 0.0688, 0.5225, 0.09422, 0.5301, 0.1192, 0.5447, 0.108, 0.5536, 0.08316, 0.5379, 0.1192, 0.5447, 0.1228, 0.5675, 0.111, 0.5765, 0.108, 0.5536, 0.1228, 0.5675, 0.1409, 0.5814, 0.1275, 0.5912, 0.111, 0.5765, 0.1409, 0.5814, 0.1359, 0.604, 0.1233, 0.6149, 0.1275, 0.5912, 0.1359, 0.604, 0.1676, 0.6058, 0.1535, 0.617, 0.1233, 0.6149, 0.02052, 0.4843, 0.04915, 0.5026, 0.04171, 0.5062, 0.01566, 0.4864, 0.04915, 0.5026, 0.0688, 0.5225, 0.05785, 0.5291, 0.04171, 0.5062, 0.0688, 0.5225, 0.07335, 0.5275, 0.06332, 0.5358, 0.05785, 0.5291, 0.08316, 0.5379, 0.108, 0.5536, 0.09646, 0.5618, 0.07138, 0.5453, 0.108, 0.5536, 0.111, 0.5765, 0.09856, 0.5854, 0.09646, 0.5618, 0.111, 0.5765, 0.1275, 0.5912, 0.1139, 0.6008, 0.09856, 0.5854, 0.1275, 0.5912, 0.1233, 0.6149, 0.1108, 0.6259, 0.1139, 0.6008, 0.1233, 0.6149, 0.1535, 0.617, 0.1399, 0.6286, 0.1108, 0.6259, 0.01566, 0.4864, 0.04171, 0.5062, 0.03379, 0.5097, 0.01062, 0.4882, 0.04171, 0.5062, 0.05785, 0.5291, 0.04637, 0.5351, 0.03379, 0.5097, 0.7454, 0.9678, 0.729, 0.9694, 0.7261, 0.684, 0.7349, 0.689, 0.07138, 0.5453, 0.09646, 0.5618, 0.08438, 0.5691, 0.05897, 0.5523, 0.09646, 0.5618, 0.09856, 0.5854, 0.08536, 0.5941, 0.08438, 0.5691, 0.09856, 0.5854, 0.1139, 0.6008, 0.09982, 0.6105, 0.08536, 0.5941, 0.1139, 0.6008, 0.1108, 0.6259, 0.09796, 0.6374, 0.09982, 0.6105, 0.1108, 0.6259, 0.1399, 0.6286, 0.1266, 0.6412, 0.09796, 0.6374, 0.01062, 0.4882, 0.03379, 0.5097, 0.02533, 0.5132, 0.005445, 0.4899, 0.03379, 0.5097, 0.04637, 0.5351, 0.03455, 0.5407, 0.02533, 0.5132, 0.04637, 0.5351, 0.05326, 0.5446, 0.05468, 0.5466, 0.05897, 0.5523, 0.04609, 0.5588, 0.03455, 0.5407, 0.05897, 0.5523, 0.08438, 0.5691, 0.07168, 0.5756, 0.04609, 0.5588, 0.08438, 0.5691, 0.08536, 0.5941, 0.07114, 0.6026, 0.07168, 0.5756, 0.08536, 0.5941, 0.09982, 0.6105, 0.08507, 0.6202, 0.07114, 0.6026, 0.09982, 0.6105, 0.09796, 0.6374, 0.08441, 0.6497, 0.08507, 0.6202, 0.09796, 0.6374, 0.1266, 0.6412, 0.1134, 0.6553, 0.08441, 0.6497, 0.005445, 0.4899, 0.02533, 0.5132, 0.01634, 0.5169, 0.0001917, 0.4915, 0.02533, 0.5132, 0.03455, 0.5407, 0.02269, 0.546, 0.01634, 0.5169, 0.03455, 0.5407, 0.04609, 0.5588, 0.03303, 0.5645, 0.02269, 0.546, 0.04609, 0.5588, 0.07168, 0.5756, 0.05823, 0.5814, 0.03303, 0.5645, 0.07168, 0.5756, 0.07114, 0.6026, 0.05563, 0.6106, 0.05823, 0.5814, 0.07114, 0.6026, 0.08507, 0.6202, 0.06903, 0.6302, 0.05563, 0.6106, 0.08507, 0.6202, 0.08441, 0.6497, 0.06947, 0.6631, 0.06903, 0.6302, 0.08441, 0.6497, 0.1134, 0.6553, 0.09997, 0.672, 0.06947, 0.6631, 0.1415, 0.3992, 0.09766, 0.3876, 0.1072, 0.3753, 0.1423, 0.3912, 0.09766, 0.3876, 0.07125, 0.3458, 0.08809, 0.3333, 0.1072, 0.3753, 0.07125, 0.3458, 0.04823, 0.3168, 0.06885, 0.3056, 0.08809, 0.3333, 0.04823, 0.3168, 0.001463, 0.2915, 0.02631, 0.2827, 0.06885, 0.3056, 0.001463, 0.2915, 0.009316, 0.2383, 0.03894, 0.2332, 0.02631, 0.2827, 0.009316, 0.2383, 0.0001917, 0.1972, 0.03178, 0.1978, 0.03894, 0.2332, 0.0001917, 0.1972, 0.03608, 0.1559, 0.06272, 0.1653, 0.03178, 0.1978, 0.03608, 0.1559, 0.04663, 0.1125, 0.06696, 0.1319, 0.06272, 0.1653, 0.1423, 0.3912, 0.1072, 0.3753, 0.1167, 0.3642, 0.1437, 0.3846, 0.1072, 0.3753, 0.08809, 0.3333, 0.1037, 0.3228, 0.1167, 0.3642, 0.08809, 0.3333, 0.06885, 0.3056, 0.088, 0.2962, 0.1037, 0.3228, 0.06885, 0.3056, 0.02631, 0.2827, 0.05039, 0.2761, 0.088, 0.2962, 0.02631, 0.2827, 0.03894, 0.2332, 0.06477, 0.2303, 0.05039, 0.2761, 0.03894, 0.2332, 0.03178, 0.1978, 0.0586, 0.1995, 0.06477, 0.2303, 0.03178, 0.1978, 0.06272, 0.1653, 0.08435, 0.1718, 0.0586, 0.1995, 0.06272, 0.1653, 0.06696, 0.1319, 0.08759, 0.1446, 0.08435, 0.1718, 0.1437, 0.3846, 0.1167, 0.3642, 0.1265, 0.3545, 0.1457, 0.3794, 0.1167, 0.3642, 0.1037, 0.3228, 0.1183, 0.3139, 0.1265, 0.3545, 0.1037, 0.3228, 0.088, 0.2962, 0.1057, 0.2883, 0.1183, 0.3139, 0.088, 0.2962, 0.05039, 0.2761, 0.07312, 0.2709, 0.1057, 0.2883, 0.05039, 0.2761, 0.06477, 0.2303, 0.08758, 0.2285, 0.07312, 0.2709, 0.06477, 0.2303, 0.0586, 0.1995, 0.08091, 0.201, 0.08758, 0.2285, 0.0586, 0.1995, 0.08435, 0.1718, 0.104, 0.1771, 0.08091, 0.201, 0.08435, 0.1718, 0.08759, 0.1446, 0.107, 0.1534, 0.104, 0.1771, 0.1457, 0.3794, 0.1265, 0.3545, 0.1365, 0.3463, 0.1481, 0.375, 0.1265, 0.3545, 0.1183, 0.3139, 0.1318, 0.3065, 0.1365, 0.3463, 0.1183, 0.3139, 0.1057, 0.2883, 0.1223, 0.2816, 0.1318, 0.3065, 0.1057, 0.2883, 0.07312, 0.2709, 0.09434, 0.2665, 0.1223, 0.2816, 0.07312, 0.2709, 0.08758, 0.2285, 0.1081, 0.2271, 0.09434, 0.2665, 0.08758, 0.2285, 0.08091, 0.201, 0.09965, 0.2017, 0.1081, 0.2271, 0.08091, 0.201, 0.104, 0.1771, 0.1205, 0.1782, 0.1073, 0.1859, 0.1066, 0.1898, 0.09965, 0.2017, 0.104, 0.1771, 0.107, 0.1534, 0.1243, 0.159, 0.1205, 0.1782, 0.1481, 0.375, 0.1365, 0.3463, 0.1467, 0.3396, 0.1512, 0.3713, 0.1365, 0.3463, 0.1318, 0.3065, 0.1446, 0.3003, 0.1467, 0.3396, 0.1318, 0.3065, 0.1223, 0.2816, 0.1377, 0.276, 0.1446, 0.3003, 0.1223, 0.2816, 0.09434, 0.2665, 0.1142, 0.2624, 0.1377, 0.276, 0.09434, 0.2665, 0.1081, 0.2271, 0.1273, 0.2259, 0.1142, 0.2624, 0.1081, 0.2271, 0.09965, 0.2017, 0.119, 0.2035, 0.1273, 0.2259, 0.09965, 0.2017, 0.1066, 0.1898, 0.1159, 0.1924, 0.119, 0.2035, 0.1205, 0.1782, 0.1243, 0.159, 0.1399, 0.1632, 0.1349, 0.1791, 0.1512, 0.3713, 0.1467, 0.3396, 0.157, 0.3342, 0.1549, 0.3684, 0.1467, 0.3396, 0.1446, 0.3003, 0.1568, 0.2946, 0.1721, 0.3156, 0.1722, 0.3179, 0.157, 0.3342, 0.1446, 0.3003, 0.1377, 0.276, 0.1523, 0.2712, 0.1568, 0.2946, 0.1377, 0.276, 0.1142, 0.2624, 0.1327, 0.2586, 0.1523, 0.2712, 0.1142, 0.2624, 0.1273, 0.2259, 0.1447, 0.2245, 0.1327, 0.2586, 0.1273, 0.2259, 0.119, 0.2035, 0.1351, 0.2035, 0.1447, 0.2245, 0.119, 0.2035, 0.1159, 0.1924, 0.1325, 0.1952, 0.1351, 0.2035, 0.1349, 0.1791, 0.1399, 0.1632, 0.1533, 0.1664, 0.1493, 0.1808, 0.1549, 0.3684, 0.157, 0.3342, 0.1673, 0.3302, 0.1592, 0.3662, 0.157, 0.3342, 0.1722, 0.3179, 0.1777, 0.3176, 0.1673, 0.3302, 0.1568, 0.2946, 0.1523, 0.2712, 0.1663, 0.2672, 0.1684, 0.2904, 0.1523, 0.2712, 0.1327, 0.2586, 0.1499, 0.255, 0.1663, 0.2672, 0.1327, 0.2586, 0.1447, 0.2245, 0.161, 0.223, 0.1499, 0.255, 0.1447, 0.2245, 0.1351, 0.2035, 0.1497, 0.2034, 0.161, 0.223, 0.1608, 0.183, 0.144, 0.1824, 0.1493, 0.1808, 0.1622, 0.1808, 0.1493, 0.1808, 0.1533, 0.1664, 0.1649, 0.1672, 0.1622, 0.1808, 0.1638, 0.3648, 0.1775, 0.327, 0.1879, 0.325, 0.1686, 0.3631, 0.1775, 0.327, 0.1833, 0.317, 0.1889, 0.316, 0.1879, 0.325, 0.1798, 0.287, 0.18, 0.2639, 0.1936, 0.2612, 0.191, 0.2845, 0.18, 0.2639, 0.166, 0.2515, 0.1812, 0.2481, 0.1936, 0.2612, 0.166, 0.2515, 0.1766, 0.2212, 0.1919, 0.2191, 0.1812, 0.2481, 0.1766, 0.2212, 0.1636, 0.2027, 0.177, 0.2014, 0.1919, 0.2191, 0.1883, 0.18, 0.1748, 0.1822, 0.1743, 0.1795, 0.1859, 0.1765, 0.1743, 0.1795, 0.1747, 0.1652, 0.1841, 0.1609, 0.1859, 0.1765, 0.1592, 0.3662, 0.1673, 0.3302, 0.1775, 0.327, 0.1638, 0.3648, 0.1673, 0.3302, 0.1777, 0.3176, 0.1833, 0.317, 0.1775, 0.327, 0.1684, 0.2904, 0.1663, 0.2672, 0.18, 0.2639, 0.1798, 0.287, 0.1663, 0.2672, 0.1499, 0.255, 0.166, 0.2515, 0.18, 0.2639, 0.1499, 0.255, 0.161, 0.223, 0.1766, 0.2212, 0.166, 0.2515, 0.161, 0.223, 0.1497, 0.2034, 0.1636, 0.2027, 0.1766, 0.2212, 0.1748, 0.1822, 0.1608, 0.183, 0.1622, 0.1808, 0.1743, 0.1795, 0.1622, 0.1808, 0.1649, 0.1672, 0.1747, 0.1652, 0.1743, 0.1795, 0.1105, 0.5103, 0.1141, 0.5132, 0.1045, 0.5218, 0.1023, 0.5199, 0.979, 0.9869, 0.9653, 0.9813, 0.9591, 0.7118, 0.9666, 0.7083, 0.1023, 0.5199, 0.1045, 0.5218, 0.09422, 0.5301, 0.09254, 0.5285, 0.1172, 0.4999, 0.1229, 0.5041, 0.1141, 0.5132, 0.1105, 0.5103, 0.09254, 0.5285, 0.09422, 0.5301, 0.08316, 0.5379, 0.08156, 0.5362, 0.08156, 0.5362, 0.08316, 0.5379, 0.07138, 0.5453, 0.06887, 0.5424, 0.05785, 0.5291, 0.06332, 0.5358, 0.05326, 0.5446, 0.04637, 0.5351, 0.06887, 0.5424, 0.07138, 0.5453, 0.05897, 0.5523, 0.05468, 0.5466, 0.8937, 0.9898, 0.8896, 0.9873, 0.9199, 0.7313, 0.9234, 0.7348, 0.9215, 0.9796, 0.907, 0.9835, 0.9297, 0.7299, 0.937, 0.7254, 0.776, 0.9756, 0.7614, 0.9699, 0.742, 0.6971, 0.7476, 0.7092, 0.1239, 0.4892, 0.1306, 0.4943, 0.1229, 0.5041, 0.1172, 0.4999, 0.729, 0.9694, 0.713, 0.9744, 0.7164, 0.6816, 0.7261, 0.684, 0.713, 0.9744, 0.6983, 0.983, 0.7054, 0.6832, 0.7164, 0.6816, 0.742, 0.6971, 0.7349, 0.689, 0.7522, 0.6083, 0.7536, 0.6013, 0.7653, 0.546, 0.7712, 0.5517, 0.9297, 0.7299, 0.9234, 0.7348, 0.8897, 0.6034, 0.8943, 0.5996, 0.7381, 0.5912, 0.727, 0.5971, 0.7271, 0.5968, 0.7419, 0.542, 0.7505, 0.5408, 0.7381, 0.5911, 0.7536, 0.6013, 0.7464, 0.594, 0.7582, 0.5424, 0.7653, 0.546, 0.7271, 0.5968, 0.7154, 0.6085, 0.732, 0.5461, 0.7419, 0.542, 0.9234, 0.7348, 0.9199, 0.7313, 0.887, 0.6013, 0.8897, 0.6034, 0.9666, 0.7083, 0.9591, 0.7118, 0.9161, 0.586, 0.9217, 0.5835, 0.9917, 0.9948, 0.979, 0.9869, 0.9666, 0.7083, 0.9735, 0.705, 0.907, 0.9835, 0.8937, 0.9898, 0.9234, 0.7348, 0.9297, 0.7299, 0.6848, 0.9948, 0.6795, 0.9962, 0.6892, 0.694, 0.6937, 0.6886, 0.7614, 0.9699, 0.7454, 0.9678, 0.7349, 0.689, 0.742, 0.6971, 0.9653, 0.9813, 0.9509, 0.9784, 0.9519, 0.7164, 0.9591, 0.7118, 0.9509, 0.9784, 0.9361, 0.9776, 0.9441, 0.7204, 0.9519, 0.7164, 0.9361, 0.9776, 0.9215, 0.9796, 0.937, 0.7254, 0.9441, 0.7204, 0.6983, 0.983, 0.6848, 0.9948, 0.6937, 0.6886, 0.7054, 0.6832, 0.7889, 0.9845, 0.776, 0.9756, 0.7476, 0.7092, 0.7525, 0.7261, 0.7757, 0.559, 0.7712, 0.5517, 0.7815, 0.4482, 0.7836, 0.4501, 0.7582, 0.5424, 0.7505, 0.5408, 0.7742, 0.4453, 0.7768, 0.446, 0.732, 0.5461, 0.7296, 0.5481, 0.7659, 0.446, 0.7682, 0.4453, 0.779, 0.567, 0.7757, 0.559, 0.7836, 0.4501, 0.7855, 0.4533, 0.927, 0.5811, 0.9217, 0.5835, 0.8795, 0.4795, 0.8819, 0.4784, 0.9049, 0.5924, 0.8996, 0.5962, 0.8694, 0.4853, 0.8718, 0.4836, 0.9107, 0.5894, 0.9049, 0.5924, 0.8718, 0.4836, 0.8745, 0.4822, 0.9591, 0.7118, 0.9519, 0.7164, 0.9107, 0.5894, 0.9161, 0.586, 0.9519, 0.7164, 0.9441, 0.7204, 0.9049, 0.5924, 0.9107, 0.5894, 0.9441, 0.7204, 0.937, 0.7254, 0.8996, 0.5962, 0.9049, 0.5924, 0.9735, 0.705, 0.9666, 0.7083, 0.9217, 0.5835, 0.927, 0.5811, 0.7525, 0.7261, 0.7476, 0.7092, 0.7757, 0.559, 0.779, 0.567, 0.6937, 0.6886, 0.6892, 0.694, 0.7296, 0.5481, 0.732, 0.5461, 0.7154, 0.6085, 0.7476, 0.7092, 0.742, 0.6971, 0.7712, 0.5517, 0.7757, 0.559, 0.937, 0.7254, 0.9297, 0.7299, 0.8943, 0.5996, 0.8996, 0.5962, 0.8996, 0.5962, 0.8943, 0.5996, 0.867, 0.4869, 0.8694, 0.4853, 0.9217, 0.5835, 0.9161, 0.586, 0.877, 0.4806, 0.8795, 0.4795, 0.8897, 0.6034, 0.887, 0.6013, 0.8625, 0.4869, 0.8649, 0.4887, 0.7419, 0.542, 0.732, 0.5461, 0.7682, 0.4453, 0.7715, 0.4449, 0.7653, 0.546, 0.7582, 0.5424, 0.7768, 0.446, 0.7792, 0.447, 0.7505, 0.5408, 0.7419, 0.542, 0.7715, 0.4449, 0.7742, 0.4453, 0.8943, 0.5996, 0.8897, 0.6034, 0.8649, 0.4887, 0.867, 0.4869, 0.7712, 0.5517, 0.7653, 0.546, 0.7792, 0.447, 0.7815, 0.4482, 0.9161, 0.586, 0.9107, 0.5894, 0.8745, 0.4822, 0.877, 0.4806, 0.1777, 0.3119, 0.1684, 0.2904, 0.1798, 0.287, 0.1836, 0.3093, 0.4389, 0.3199, 0.4118, 0.2904, 0.8742, 0.303, 0.8975, 0.3135, 0.1879, 0.325, 0.1889, 0.316, 0.1945, 0.3156, 0.1983, 0.3243, 0.4027, 0.2283, 0.426, 0.2003, 0.9054, 0.2734, 0.8772, 0.2813, 0.1721, 0.3156, 0.1568, 0.2946, 0.1684, 0.2904, 0.1777, 0.3119, 0.445, 0.1695, 0.4588, 0.135, 0.9779, 0.2536, 0.943, 0.2653, 0.1983, 0.3243, 0.1945, 0.3156, 0.2003, 0.3153, 0.2087, 0.325, 0.4706, 0.3941, 0.4584, 0.3552, 0.9314, 0.326, 0.9804, 0.3391, 0.1836, 0.3093, 0.1798, 0.287, 0.191, 0.2845, 0.1895, 0.3087, 0.4118, 0.2904, 0.3775, 0.2658, 0.8582, 0.2947, 0.8742, 0.303, 0.3775, 0.2658, 0.3745, 0.2543, 0.8573, 0.2885, 0.8582, 0.2947, 0.2193, 0.3268, 0.2061, 0.3151, 0.2066, 0.3132, 0.2259, 0.2821, 0.2385, 0.2831, 0.2304, 0.3296, 0.2087, 0.325, 0.2003, 0.3153, 0.2061, 0.3151, 0.2193, 0.3268, 0.943, 0.2653, 0.9314, 0.326, 0.8975, 0.3135, 0.9054, 0.2734, 0.6815, 0.4856, 0.6784, 0.4821, 0.6767, 0.4653, 0.6921, 0.4776, 0.9054, 0.2734, 0.8975, 0.3135, 0.8742, 0.303, 0.8772, 0.2813, 0.9779, 0.2536, 0.9804, 0.3391, 0.9314, 0.326, 0.943, 0.2653, 0.8772, 0.2813, 0.8742, 0.303, 0.8582, 0.2947, 0.8573, 0.2885, 0.5795, 0.7371, 0.5572, 0.7157, 0.6767, 0.4653, 0.6784, 0.4821, 0.6088, 0.7493, 0.5855, 0.7445, 0.6815, 0.4856, 0.6921, 0.4776, 0.426, 0.2003, 0.445, 0.1695, 0.943, 0.2653, 0.9054, 0.2734, 0.4584, 0.3552, 0.4389, 0.3199, 0.8975, 0.3135, 0.9314, 0.326, 0.5572, 0.7157, 0.5354, 0.7017, 0.674, 0.4451, 0.6767, 0.4653, 0.6289, 0.7559, 0.6088, 0.7493, 0.6921, 0.4776, 0.7078, 0.463, 0.5855, 0.7445, 0.5795, 0.7371, 0.6784, 0.4821, 0.6815, 0.4856, 0.3745, 0.2543, 0.4027, 0.2283, 0.8772, 0.2813, 0.8573, 0.2885, 0.7054, 0.6832, 0.6937, 0.6886, 0.7154, 0.6085, 0.7234, 0.6118, 0.2738, 0.6888, 0.2532, 0.6941, 0.6034, 0.4553, 0.6241, 0.4501, 0.2921, 0.6906, 0.2738, 0.6888, 0.6241, 0.4501, 0.635, 0.4512, 0.7164, 0.6816, 0.7054, 0.6832, 0.7234, 0.6118, 0.7333, 0.6089, 0.2532, 0.6941, 0.2447, 0.6807, 0.5992, 0.4485, 0.6034, 0.4553, 0.7349, 0.689, 0.7261, 0.684, 0.7425, 0.6088, 0.7425, 0.6086, 0.7522, 0.6083, 0.2234, 0.685, 0.2147, 0.6702, 0.5906, 0.4345, 0.595, 0.442, 0.7464, 0.594, 0.7381, 0.5911, 0.7505, 0.5408, 0.7582, 0.5424, 0.7261, 0.684, 0.7164, 0.6816, 0.7333, 0.6089, 0.7425, 0.6088, 0.9882, 0.02181, 0.9964, 0.04931, 0.3572, 0.03523, 0.3471, 0.02634, 0.9449, 0.122, 0.9329, 0.1463, 0.3485, 0.05897, 0.3551, 0.05239, 0.3052, 0.6994, 0.2921, 0.6906, 0.635, 0.4512, 0.6417, 0.4557, 0.9964, 0.04931, 0.9889, 0.07241, 0.3584, 0.04018, 0.3572, 0.03523, 0.9889, 0.07241, 0.9574, 0.0956, 0.358, 0.04571, 0.3584, 0.04018, 0.2447, 0.6807, 0.2234, 0.685, 0.595, 0.442, 0.5992, 0.4485, 0.9329, 0.1463, 0.9336, 0.1788, 0.3341, 0.06431, 0.3485, 0.05897, 0.9574, 0.0956, 0.9449, 0.122, 0.3551, 0.05239, 0.358, 0.04571, 0.1497, 0.2034, 0.1496, 0.1966, 0.1657, 0.1971, 0.1636, 0.2027, 0.0008502, 0.7949, 0.0009886, 0.7875, 0.2148, 0.7871, 0.2137, 0.7924, 0.177, 0.2014, 0.182, 0.1949, 0.1986, 0.1911, 0.1904, 0.1998, 0.01074, 0.9631, 0.0001917, 0.9518, 0.1907, 0.9341, 0.1996, 0.9432, 0.1351, 0.2035, 0.1325, 0.1952, 0.1496, 0.1966, 0.1497, 0.2034, 0.04073, 0.8552, 0.03057, 0.8321, 0.244, 0.8254, 0.2533, 0.8441, 0.1904, 0.1998, 0.1986, 0.1911, 0.2087, 0.179, 0.2036, 0.1974, 0.1073, 0.1859, 0.1205, 0.1782, 0.1349, 0.1791, 0.1251, 0.1815, 0.0195, 0.9803, 0.01074, 0.9631, 0.1996, 0.9432, 0.2082, 0.9579, 0.1636, 0.2027, 0.1657, 0.1971, 0.182, 0.1949, 0.177, 0.2014, 0.04634, 0.8804, 0.04073, 0.8552, 0.2533, 0.8441, 0.258, 0.8631, 0.1251, 0.1815, 0.1349, 0.1791, 0.1493, 0.1808, 0.144, 0.1824, 0.03057, 0.8321, 0.01653, 0.8127, 0.2298, 0.8088, 0.244, 0.8254, 0.0009886, 0.7875, 0.01569, 0.765, 0.2308, 0.7711, 0.2148, 0.7871, 0.2298, 0.8088, 0.2126, 0.7966, 0.3232, 0.7942, 0.3393, 0.8073, 0.1919, 0.9306, 0.2015, 0.9184, 0.3287, 0.9118, 0.3224, 0.9194, 0.2126, 0.7966, 0.2137, 0.7924, 0.3265, 0.7905, 0.3232, 0.7942, 0.2418, 0.7524, 0.2472, 0.7333, 0.3662, 0.7469, 0.3618, 0.7608, 0.1907, 0.9341, 0.1919, 0.9306, 0.3224, 0.9194, 0.3245, 0.924, 0.2015, 0.9184, 0.2073, 0.901, 0.3338, 0.8981, 0.3287, 0.9118, 0.2472, 0.7333, 0.2485, 0.7149, 0.3664, 0.7334, 0.3662, 0.7469, 0.02619, 0.9998, 0.0195, 0.9803, 0.2082, 0.9579, 0.2145, 0.9747, 0.01569, 0.765, 0.02599, 0.7424, 0.2418, 0.7524, 0.2308, 0.7711, 0.03197, 0.7187, 0.03387, 0.6956, 0.2485, 0.7149, 0.2472, 0.7333, 0.01531, 0.9284, 0.0223, 0.9051, 0.2073, 0.901, 0.2015, 0.9184, 0.0001917, 0.9518, 0.003434, 0.9465, 0.1919, 0.9306, 0.1907, 0.9341, 0.02599, 0.7424, 0.03197, 0.7187, 0.2472, 0.7333, 0.2418, 0.7524, 0.003434, 0.9465, 0.01531, 0.9284, 0.2015, 0.9184, 0.1919, 0.9306, 0.0001917, 0.7984, 0.0008502, 0.7949, 0.2137, 0.7924, 0.2126, 0.7966, 0.01653, 0.8127, 0.0001917, 0.7984, 0.2126, 0.7966, 0.2298, 0.8088, 0.0223, 0.9051, 0.02503, 0.8807, 0.2094, 0.8809, 0.2073, 0.901, 0.3516, 0.7749, 0.3618, 0.7608, 0.5173, 0.7796, 0.5072, 0.783, 0.3561, 0.964, 0.3487, 0.9474, 0.6193, 0.9416, 0.6652, 0.9528, 0.3375, 0.9331, 0.3245, 0.924, 0.5853, 0.9247, 0.5977, 0.9313, 0.3265, 0.7905, 0.33, 0.7871, 0.4956, 0.7857, 0.4927, 0.7871, 0.3562, 0.8358, 0.3498, 0.8216, 0.5106, 0.7944, 0.5244, 0.7975, 0.3487, 0.9474, 0.3375, 0.9331, 0.5977, 0.9313, 0.6193, 0.9416, 0.3596, 0.8502, 0.3562, 0.8358, 0.5244, 0.7975, 0.5448, 0.8016, 0.2073, 0.901, 0.2094, 0.8809, 0.3356, 0.8807, 0.3338, 0.8981, 0.2148, 0.7871, 0.2308, 0.7711, 0.3516, 0.7749, 0.33, 0.7871, 0.244, 0.8254, 0.2298, 0.8088, 0.3393, 0.8073, 0.3498, 0.8216, 0.258, 0.8631, 0.2533, 0.8441, 0.3562, 0.8358, 0.3596, 0.8502, 0.2082, 0.9579, 0.1996, 0.9432, 0.3375, 0.9331, 0.3487, 0.9474, 0.2533, 0.8441, 0.244, 0.8254, 0.3498, 0.8216, 0.3562, 0.8358, 0.2137, 0.7924, 0.2148, 0.7871, 0.33, 0.7871, 0.3265, 0.7905, 0.1996, 0.9432, 0.1907, 0.9341, 0.3245, 0.924, 0.3375, 0.9331, 0.2145, 0.9747, 0.2082, 0.9579, 0.3487, 0.9474, 0.3561, 0.964, 0.2308, 0.7711, 0.2418, 0.7524, 0.3618, 0.7608, 0.3516, 0.7749, 0.5448, 0.7697, 0.5448, 0.8016, 0.5244, 0.7975, 0.5291, 0.7754, 0.5173, 0.7796, 0.5106, 0.7944, 0.5003, 0.7914, 0.5072, 0.783, 0.6193, 0.9416, 0.6158, 0.9029, 0.6246, 0.8892, 0.6652, 0.9528, 0.5853, 0.9247, 0.5834, 0.9212, 0.5941, 0.9146, 0.5977, 0.9313, 0.5291, 0.7754, 0.5244, 0.7975, 0.5106, 0.7944, 0.5173, 0.7796, 0.5977, 0.9313, 0.5941, 0.9146, 0.6158, 0.9029, 0.6193, 0.9416, 0.5072, 0.783, 0.5003, 0.7914, 0.4923, 0.7892, 0.4927, 0.7871, 0.4956, 0.7857, 0.3662, 0.7469, 0.3664, 0.7334, 0.5448, 0.7697, 0.5291, 0.7754, 0.3287, 0.9118, 0.3338, 0.8981, 0.6158, 0.9029, 0.5941, 0.9146, 0.3245, 0.924, 0.3224, 0.9194, 0.5834, 0.9212, 0.5853, 0.9247, 0.3618, 0.7608, 0.3662, 0.7469, 0.5291, 0.7754, 0.5173, 0.7796, 0.3232, 0.7942, 0.3265, 0.7905, 0.4927, 0.7871, 0.4923, 0.7892, 0.3224, 0.9194, 0.3287, 0.9118, 0.5941, 0.9146, 0.5834, 0.9212, 0.3393, 0.8073, 0.3232, 0.7942, 0.4923, 0.7892, 0.5003, 0.7914, 0.3338, 0.8981, 0.3356, 0.8807, 0.6246, 0.8892, 0.6158, 0.9029, 0.33, 0.7871, 0.3516, 0.7749, 0.5072, 0.783, 0.4956, 0.7857, 0.3498, 0.8216, 0.3393, 0.8073, 0.5003, 0.7914, 0.5106, 0.7944, 0.7792, 0.447, 0.7768, 0.446, 0.7742, 0.4453, 0.7715, 0.4449, 0.7682, 0.4453, 0.7659, 0.446, 0.7667, 0.4396, 0.7724, 0.4362, 0.7787, 0.4355, 0.7844, 0.4383, 0.7882, 0.4435, 0.7886, 0.4493, 0.7876, 0.4537, 0.7855, 0.4533, 0.7836, 0.4501, 0.7815, 0.4482])
me_cylinder.use_remesh_preserve_volume = False
me_cylinder.use_remesh_preserve_attributes = False
me_cylinder.use_mirror_vertex_groups = False
me_cylinder.update()

# ---- objects
ob_lamp = bpy.data.objects.new('Lamp', light_lamp)
ob_camera = bpy.data.objects.new('Camera', cam_camera)
ob_treelog = bpy.data.objects.new('TreeLog', me_cylinder)

# ---- transforms, parenting, visibility, modifiers, constraints
ob_lamp.location = (4.076, 1.005, 5.904)
ob_lamp.rotation_euler = (0.6503, 0.05522, 1.866)
ob_lamp.lock_rotations_4d = False
ob_lamp.empty_display_type = 'ARROWS'
ob_lamp.color = (0.0, 0.0, 0.0, 0.0)
ob_lamp.lineart.crease_threshold = 0.0
ob_camera.location = (7.481, -6.508, 5.344)
ob_camera.rotation_euler = (1.109, 0.01082, 0.8149)
ob_camera.lock_rotations_4d = False
ob_camera.empty_display_type = 'ARROWS'
ob_camera.color = (0.0, 0.0, 0.0, 0.0)
ob_camera.display_type = 'WIRE'
ob_camera.lineart.crease_threshold = 0.0
ob_treelog.location = (1.47, 2.583, 1.051)
ob_treelog.rotation_euler = (0.0, 1.147, 0.0)
ob_treelog.scale = (0.5455, 0.5455, 3.483)
ob_treelog.lineart.crease_threshold = 0.0

# ---- collection membership
col_collection_1.objects.link(ob_lamp)
col_collection_1.objects.link(ob_camera)
col_collection_1.objects.link(ob_treelog)

# ---- scene / render settings (as saved in the file)
scene.camera = ob_camera
scene.frame_start = 1; scene.frame_end = 250; scene.frame_set(1)
scene.render.engine = 'BLENDER_EEVEE_NEXT'
scene.render.resolution_percentage = 50
scene.render.dither_intensity = 0.0
scene.cycles.use_denoising = False
scene.cycles.samples = 10
scene.cycles.sampling_pattern = 'TABULATED_SOBOL'
scene.cycles.light_sampling_threshold = 0.0
scene.cycles.use_adaptive_sampling = False
scene.cycles.use_light_tree = False
scene.cycles.blur_glossy = 0.0
scene.cycles.volume_bounces = 1
scene.cycles.pixel_filter_type = 'GAUSSIAN'
scene.cycles.sample_clamp_indirect = 0.0
scene.view_settings.view_transform = 'Standard'
bpy.context.view_layer.update()
